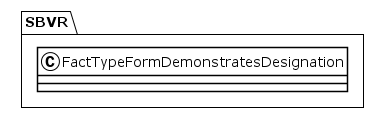

The diagram above was rendered by PlantUML. Its source (embedded in the PNG):
@startuml
!theme plain
package SBVR {
class FactTypeFormDemonstratesDesignation {
}
}
@enduml